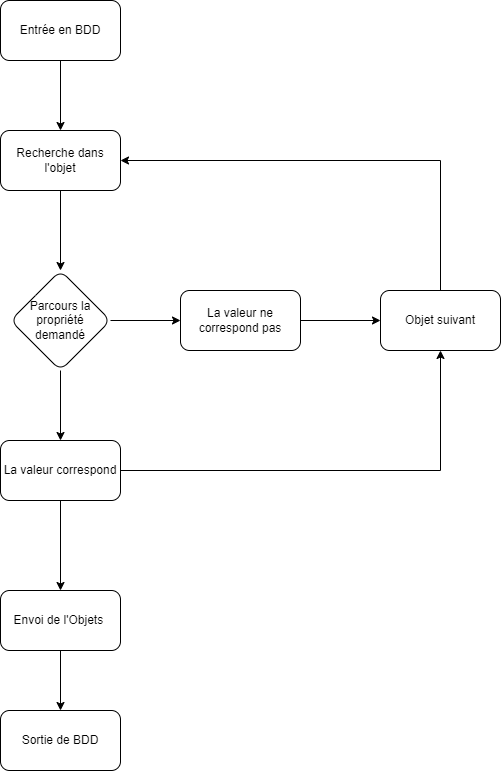

The diagram above was exported from draw.io. Its source (the exported page's mxGraphModel, read from the mxfile embedded in the PNG):
<mxGraphModel dx="1422" dy="806" grid="1" gridSize="10" guides="1" tooltips="1" connect="1" arrows="1" fold="1" page="1" pageScale="1" pageWidth="827" pageHeight="1169" math="0" shadow="0">
  <root>
    <mxCell id="WIyWlLk6GJQsqaUBKTNV-0" />
    <mxCell id="WIyWlLk6GJQsqaUBKTNV-1" parent="WIyWlLk6GJQsqaUBKTNV-0" />
    <mxCell id="ig_qH4QUTu0N9_OfCh89-2" value="" style="edgeStyle=orthogonalEdgeStyle;rounded=0;orthogonalLoop=1;jettySize=auto;html=1;" parent="WIyWlLk6GJQsqaUBKTNV-1" source="ig_qH4QUTu0N9_OfCh89-0" target="ig_qH4QUTu0N9_OfCh89-1" edge="1">
      <mxGeometry relative="1" as="geometry" />
    </mxCell>
    <mxCell id="ig_qH4QUTu0N9_OfCh89-0" value="Entrée en BDD" style="rounded=1;whiteSpace=wrap;html=1;" parent="WIyWlLk6GJQsqaUBKTNV-1" vertex="1">
      <mxGeometry x="200" y="30" width="120" height="60" as="geometry" />
    </mxCell>
    <mxCell id="ig_qH4QUTu0N9_OfCh89-4" value="" style="edgeStyle=orthogonalEdgeStyle;rounded=0;orthogonalLoop=1;jettySize=auto;html=1;" parent="WIyWlLk6GJQsqaUBKTNV-1" source="ig_qH4QUTu0N9_OfCh89-1" edge="1">
      <mxGeometry relative="1" as="geometry">
        <mxPoint x="260" y="300" as="targetPoint" />
      </mxGeometry>
    </mxCell>
    <mxCell id="ig_qH4QUTu0N9_OfCh89-1" value="Recherche dans l'objet" style="whiteSpace=wrap;html=1;rounded=1;" parent="WIyWlLk6GJQsqaUBKTNV-1" vertex="1">
      <mxGeometry x="200" y="160" width="120" height="60" as="geometry" />
    </mxCell>
    <mxCell id="ig_qH4QUTu0N9_OfCh89-8" value="" style="edgeStyle=orthogonalEdgeStyle;rounded=0;orthogonalLoop=1;jettySize=auto;html=1;" parent="WIyWlLk6GJQsqaUBKTNV-1" source="ig_qH4QUTu0N9_OfCh89-5" target="ig_qH4QUTu0N9_OfCh89-7" edge="1">
      <mxGeometry relative="1" as="geometry" />
    </mxCell>
    <mxCell id="ig_qH4QUTu0N9_OfCh89-10" value="" style="edgeStyle=orthogonalEdgeStyle;rounded=0;orthogonalLoop=1;jettySize=auto;html=1;" parent="WIyWlLk6GJQsqaUBKTNV-1" source="ig_qH4QUTu0N9_OfCh89-5" target="ig_qH4QUTu0N9_OfCh89-9" edge="1">
      <mxGeometry relative="1" as="geometry" />
    </mxCell>
    <mxCell id="ig_qH4QUTu0N9_OfCh89-5" value="&lt;span&gt;Parcours la propriété demandé&lt;/span&gt;" style="rhombus;whiteSpace=wrap;html=1;rounded=1;" parent="WIyWlLk6GJQsqaUBKTNV-1" vertex="1">
      <mxGeometry x="210" y="300" width="100" height="100" as="geometry" />
    </mxCell>
    <mxCell id="ig_qH4QUTu0N9_OfCh89-12" value="" style="edgeStyle=orthogonalEdgeStyle;rounded=0;orthogonalLoop=1;jettySize=auto;html=1;" parent="WIyWlLk6GJQsqaUBKTNV-1" source="ig_qH4QUTu0N9_OfCh89-7" target="ig_qH4QUTu0N9_OfCh89-11" edge="1">
      <mxGeometry relative="1" as="geometry" />
    </mxCell>
    <mxCell id="ig_qH4QUTu0N9_OfCh89-7" value="La valeur ne correspond pas" style="whiteSpace=wrap;html=1;rounded=1;" parent="WIyWlLk6GJQsqaUBKTNV-1" vertex="1">
      <mxGeometry x="380" y="320" width="120" height="60" as="geometry" />
    </mxCell>
    <mxCell id="ig_qH4QUTu0N9_OfCh89-14" value="" style="edgeStyle=orthogonalEdgeStyle;rounded=0;orthogonalLoop=1;jettySize=auto;html=1;entryX=0.5;entryY=1;entryDx=0;entryDy=0;" parent="WIyWlLk6GJQsqaUBKTNV-1" source="ig_qH4QUTu0N9_OfCh89-9" target="ig_qH4QUTu0N9_OfCh89-11" edge="1">
      <mxGeometry relative="1" as="geometry">
        <mxPoint x="400" y="530" as="targetPoint" />
      </mxGeometry>
    </mxCell>
    <mxCell id="ig_qH4QUTu0N9_OfCh89-22" value="" style="edgeStyle=orthogonalEdgeStyle;rounded=0;orthogonalLoop=1;jettySize=auto;html=1;" parent="WIyWlLk6GJQsqaUBKTNV-1" source="ig_qH4QUTu0N9_OfCh89-9" edge="1">
      <mxGeometry relative="1" as="geometry">
        <mxPoint x="260" y="620" as="targetPoint" />
      </mxGeometry>
    </mxCell>
    <mxCell id="ig_qH4QUTu0N9_OfCh89-9" value="La valeur correspond" style="whiteSpace=wrap;html=1;rounded=1;" parent="WIyWlLk6GJQsqaUBKTNV-1" vertex="1">
      <mxGeometry x="200" y="470" width="120" height="60" as="geometry" />
    </mxCell>
    <mxCell id="ig_qH4QUTu0N9_OfCh89-16" value="" style="edgeStyle=orthogonalEdgeStyle;rounded=0;orthogonalLoop=1;jettySize=auto;html=1;entryX=1;entryY=0.5;entryDx=0;entryDy=0;" parent="WIyWlLk6GJQsqaUBKTNV-1" source="ig_qH4QUTu0N9_OfCh89-11" target="ig_qH4QUTu0N9_OfCh89-1" edge="1">
      <mxGeometry relative="1" as="geometry">
        <mxPoint x="640" y="160" as="targetPoint" />
        <Array as="points">
          <mxPoint x="640" y="190" />
        </Array>
      </mxGeometry>
    </mxCell>
    <mxCell id="ig_qH4QUTu0N9_OfCh89-11" value="Objet suivant" style="whiteSpace=wrap;html=1;rounded=1;" parent="WIyWlLk6GJQsqaUBKTNV-1" vertex="1">
      <mxGeometry x="580" y="320" width="120" height="60" as="geometry" />
    </mxCell>
    <mxCell id="ig_qH4QUTu0N9_OfCh89-20" value="" style="edgeStyle=orthogonalEdgeStyle;rounded=0;orthogonalLoop=1;jettySize=auto;html=1;" parent="WIyWlLk6GJQsqaUBKTNV-1" source="ig_qH4QUTu0N9_OfCh89-17" target="ig_qH4QUTu0N9_OfCh89-19" edge="1">
      <mxGeometry relative="1" as="geometry" />
    </mxCell>
    <mxCell id="ig_qH4QUTu0N9_OfCh89-17" value="Envoi de l'Objets&amp;nbsp;" style="whiteSpace=wrap;html=1;rounded=1;" parent="WIyWlLk6GJQsqaUBKTNV-1" vertex="1">
      <mxGeometry x="200" y="620" width="120" height="60" as="geometry" />
    </mxCell>
    <mxCell id="ig_qH4QUTu0N9_OfCh89-19" value="Sortie de BDD" style="whiteSpace=wrap;html=1;rounded=1;" parent="WIyWlLk6GJQsqaUBKTNV-1" vertex="1">
      <mxGeometry x="200" y="740" width="120" height="60" as="geometry" />
    </mxCell>
  </root>
</mxGraphModel>